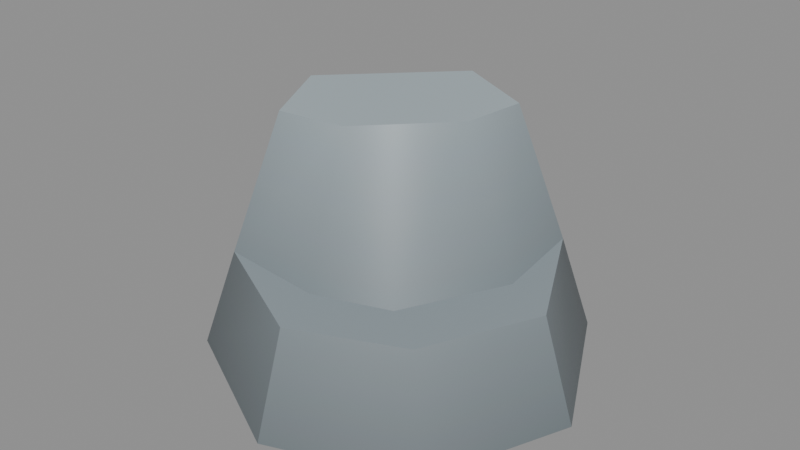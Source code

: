 # Source: rock.blend  (saved by Blender 4.3.34; exported with 4.5.12 LTS)
import bpy
from mathutils import Matrix  # noqa: F401  (used for matrix-valued properties, if any)

bpy.ops.wm.read_factory_settings(use_empty=True)
scene = bpy.context.scene
scene.name = 'Scene'

# ---- images (referenced by path relative to the original .blend; pixels are not part of the script)
import os
ASSET_DIR = os.environ.get("B2B_ASSET_DIR", "")  # directory of the original .blend (textures are referenced by path, not embedded)
HERE = os.path.dirname(os.path.abspath(__file__))  # packed textures are extracted next to this script under _unpacked/

def load_image(name, relpath, width, height, colorspace="sRGB"):
    """Load a texture the original file referenced (path relative to the .blend, or extracted next to this script)."""
    p = next((c for c in (os.path.join(HERE, relpath), os.path.join(ASSET_DIR, relpath)) if relpath and os.path.exists(c)), "")
    if p:
        img = bpy.data.images.load(p, check_existing=True)
        img.name = name
    else:  # same state as the original file: an image datablock whose file is absent (Cycles renders it pink)
        img = bpy.data.images.new(name, width, height)
        img.source = "FILE"
        img.filepath = "//" + (relpath or name)
    img.colorspace_settings.name = colorspace
    return img
img_hexagons_medieval = load_image('hexagons_medieval', '_unpacked/hexagons_medieval.4190b820.png', 256, 256, 'sRGB')

# ---- materials (node trees are filled in below, after node groups)
mat_hexagons_medieval = bpy.data.materials.new('hexagons_medieval')
mat_hexagons_medieval.use_backface_culling = True

# ---- material node trees
mat_hexagons_medieval.use_nodes = True; mat_hexagons_medieval.node_tree.nodes.clear()
_N = mat_hexagons_medieval.node_tree.nodes; _L = mat_hexagons_medieval.node_tree.links
n0 = _N.new('ShaderNodeBsdfPrincipled'); n0.name = 'Principled BSDF'; n0.location = (10, 300)
n1 = _N.new('ShaderNodeOutputMaterial'); n1.name = 'Material Output'; n1.location = (300, 300)
n2 = _N.new('ShaderNodeTexImage'); n2.name = 'Image Texture'; n2.location = (-440, 210)
n2.label = 'BASE COLOR'
n2.image = img_hexagons_medieval
_L.new(n0.outputs[0], n1.inputs[0])
_L.new(n2.outputs[0], n0.inputs[0])
n1.is_active_output = True

# ---- meshes
me_rock_single_c = bpy.data.meshes.new('rock_single_C')
me_rock_single_c.from_pydata([(0.5023, -0.5582, 0.4646), (0.5023, -0.5582, 0.4646), (0.7457, -0.0436, 0.4646), (0.7457, -0.0436, 0.4646), (0.7457, -0.0436, 0.4646), (0.4502, 0.5438, 0.4646), (0.4502, 0.5438, 0.4646), (0.4502, 0.5438, 0.4646), (0.01612, -0.7658, 0.4646), (0.01612, -0.7658, 0.4646), (0.01612, -0.7658, 0.4646), (-0.5682, -0.4644, 0.4646), (-0.5682, -0.4644, 0.4646), (-0.5682, -0.4644, 0.4646), (0.508, 0.07246, 0.4646), (0.508, 0.07246, 0.4646), (-0.07426, -0.513, 0.4646), (-0.07426, -0.513, 0.4646), (0.271, -0.3975, 0.4646), (0.271, -0.3975, 0.4646), (0.01935, -0.04344, 0.0), (0.01935, -0.04344, 0.0), (0.01935, -0.04344, 0.0), (0.01935, -0.04344, 0.0), (0.01935, -0.04344, 0.0), (0.01935, -0.04344, 0.0), (0.01935, -0.04344, 0.0), (0.2434, 0.09434, 1.1), (0.2434, 0.09434, 1.1), (0.284, 0.393, 1.1), (0.284, 0.393, 1.1), (0.284, 0.393, 1.1), (-0.6126, 0.08949, 1.1), (-0.6126, 0.08949, 1.1), (-0.6126, 0.08949, 1.1), (-0.1038, 0.5931, 1.1), (-0.1038, 0.5931, 1.1), (-0.1038, 0.5931, 1.1), (-0.4164, -0.3003, 1.1), (-0.4164, -0.3003, 1.1), (-0.4164, -0.3003, 1.1), (-0.1032, -0.261, 1.1), (-0.1032, -0.261, 1.1), (-1.046, 0.1386, 0.0), (-1.046, 0.1386, 0.0), (-1.046, 0.1386, 0.0), (-0.1479, 1.028, 0.0), (-0.1479, 1.028, 0.0), (-0.1479, 1.028, 0.0), (0.8959, -0.03878, 0.0), (0.8959, -0.03878, 0.0), (0.8959, -0.03878, 0.0), (0.5369, 0.6746, 0.0), (0.5369, 0.6746, 0.0), (0.009775, -0.9159, 0.0), (0.009775, -0.9159, 0.0), (0.009775, -0.9159, 0.0), (-0.6999, -0.5498, 0.0), (-0.6999, -0.5498, 0.0), (0.6304, -0.6877, 0.0), (0.6304, -0.6877, 0.0)], [], [(33, 44, 12), (33, 12, 39), (44, 58, 12), (5, 14, 2), (16, 11, 8), (14, 18, 0), (14, 0, 2), (6, 53, 48), (18, 16, 8), (18, 8, 0), (13, 17, 42), (13, 42, 40), (19, 15, 28), (15, 7, 31), (15, 31, 28), (30, 6, 48), (30, 48, 37), (9, 12, 58), (9, 58, 55), (1, 10, 56), (1, 56, 60), (4, 1, 60), (4, 60, 51), (6, 3, 50), (6, 50, 53), (38, 41, 27), (38, 27, 29), (32, 38, 29), (32, 29, 35), (17, 19, 42), (19, 28, 42), (36, 47, 45), (36, 45, 34), (21, 43, 46), (22, 52, 49), (25, 54, 57), (24, 49, 59), (20, 46, 52), (26, 59, 54), (23, 57, 43)])
me_rock_single_c.polygons.foreach_set('use_smooth', [1, 1, 1, 0, 0, 0, 0, 1, 0, 0, 1, 1, 1, 1, 1, 1, 1, 1, 1, 1, 1, 1, 1, 1, 1, 0, 0, 0, 0, 1, 1, 0, 0, 0, 0, 0, 0, 0, 0, 0])
_uv = me_rock_single_c.uv_layers.new(name='UVMap')
_uv.uv.foreach_set('vector', [0.2893, 0.422, 0.2865, 0.318, 0.2952, 0.3619, 0.2893, 0.422, 0.2952, 0.3619, 0.2943, 0.422, 0.2865, 0.318, 0.2954, 0.318, 0.2952, 0.3619, 0.2901, 0.4088, 0.2953, 0.4088, 0.2977, 0.4088, 0.2983, 0.4088, 0.2952, 0.4088, 0.3014, 0.4088, 0.2953, 0.4088, 0.2989, 0.4088, 0.3018, 0.4088, 0.2953, 0.4088, 0.3018, 0.4088, 0.2977, 0.4088, 0.2901, 0.3619, 0.2892, 0.318, 0.282, 0.318, 0.2989, 0.4088, 0.2983, 0.4088, 0.3014, 0.4088, 0.2989, 0.4088, 0.3014, 0.4088, 0.3018, 0.4088, 0.2952, 0.3619, 0.2983, 0.3619, 0.2956, 0.422, 0.2952, 0.3619, 0.2956, 0.422, 0.2943, 0.422, 0.2989, 0.3619, 0.2953, 0.3619, 0.2937, 0.422, 0.2953, 0.3619, 0.2901, 0.3619, 0.2908, 0.422, 0.2953, 0.3619, 0.2908, 0.422, 0.2937, 0.422, 0.2908, 0.422, 0.2901, 0.3619, 0.282, 0.318, 0.2908, 0.422, 0.282, 0.318, 0.2867, 0.422, 0.3014, 0.3619, 0.2952, 0.3619, 0.2954, 0.318, 0.3014, 0.3619, 0.2954, 0.318, 0.3029, 0.318, 0.3018, 0.3619, 0.3014, 0.3619, 0.3029, 0.318, 0.3018, 0.3619, 0.3029, 0.318, 0.3038, 0.318, 0.2977, 0.3619, 0.3018, 0.3619, 0.3038, 0.318, 0.2977, 0.3619, 0.3038, 0.318, 0.2985, 0.318, 0.2901, 0.3619, 0.2977, 0.3619, 0.2985, 0.318, 0.2901, 0.3619, 0.2985, 0.318, 0.2892, 0.318, 0.2943, 0.4689, 0.2956, 0.4689, 0.2937, 0.4689, 0.2943, 0.4689, 0.2937, 0.4689, 0.2908, 0.4689, 0.2893, 0.4689, 0.2943, 0.4689, 0.2908, 0.4689, 0.2893, 0.4689, 0.2908, 0.4689, 0.2867, 0.4689, 0.2983, 0.3619, 0.2989, 0.3619, 0.2956, 0.422, 0.2989, 0.3619, 0.2937, 0.422, 0.2956, 0.422, 0.2867, 0.422, 0.282, 0.318, 0.2865, 0.318, 0.2867, 0.422, 0.2865, 0.318, 0.2893, 0.422, 0.2875, 0.318, 0.2865, 0.318, 0.282, 0.318, 0.2897, 0.318, 0.2892, 0.318, 0.2985, 0.318, 0.3017, 0.318, 0.3029, 0.318, 0.2954, 0.318, 0.2979, 0.318, 0.2985, 0.318, 0.3038, 0.318, 0.2836, 0.318, 0.282, 0.318, 0.2892, 0.318, 0.3024, 0.318, 0.3038, 0.318, 0.3029, 0.318, 0.295, 0.318, 0.2954, 0.318, 0.2865, 0.318])
me_rock_single_c.materials.append(mat_hexagons_medieval)
me_rock_single_c.update()
me_rock_single_c.normals_split_custom_set([tuple(v) for v in zip(*[iter([-0.8473, -0.4283, 0.3142, -0.8471, -0.4273, 0.3159, -0.7299, -0.606, 0.3163, -0.8473, -0.4283, 0.3142, -0.7299, -0.606, 0.3163, -0.8472, -0.4283, 0.3142, -0.8471, -0.4273, 0.3159, -0.6824, -0.6598, 0.3147, -0.7299, -0.606, 0.3163, 4.245e-07, 0.0, 1.0, 4.245e-07, 0.0, 1.0, 4.245e-07, 0.0, 1.0, 0.0, 0.0, 1.0, 0.0, 0.0, 1.0, 0.0, 0.0, 1.0, -2.031e-07, 0.0, 1.0, -2.031e-07, 0.0, 1.0, -2.031e-07, 0.0, 1.0, -1.979e-07, 0.0, 1.0, -1.979e-07, 0.0, 1.0, -1.979e-07, 0.0, 1.0, 0.6132, 0.7237, 0.3166, 0.6667, 0.6756, 0.3147, 0.4358, 0.8426, 0.3164, 0.0, 0.0, 1.0, 0.0, 0.0, 1.0, 0.0, 0.0, 1.0, 1.181e-07, 0.0, 1.0, 1.181e-07, 0.0, 1.0, 1.181e-07, 0.0, 1.0, -0.01098, -0.95, 0.3121, 0.1442, -0.9284, 0.3424, 0.3023, -0.8567, 0.4179, -0.01098, -0.95, 0.3121, 0.3023, -0.8567, 0.4179, -0.01096, -0.95, 0.3121, 0.5957, -0.6876, 0.4151, 0.9149, -0.1996, 0.3509, 0.8611, -0.2979, 0.4121, 0.9149, -0.1996, 0.3509, 0.9462, 0.02123, 0.3229, 0.9462, 0.02117, 0.3229, 0.9149, -0.1996, 0.3509, 0.9462, 0.02117, 0.3229, 0.8611, -0.2979, 0.4121, 0.4365, 0.8428, 0.315, 0.6132, 0.7237, 0.3166, 0.4358, 0.8426, 0.3164, 0.4365, 0.8428, 0.315, 0.4358, 0.8426, 0.3164, 0.4364, 0.8428, 0.3151, -0.44, -0.8528, 0.2815, -0.7299, -0.606, 0.3163, -0.6824, -0.6598, 0.3147, -0.44, -0.8528, 0.2815, -0.6824, -0.6598, 0.3147, -0.44, -0.8528, 0.2815, 0.6531, -0.6794, 0.3345, 0.3482, -0.8841, 0.3116, 0.3482, -0.8841, 0.3116, 0.6531, -0.6794, 0.3345, 0.3482, -0.8841, 0.3116, 0.6547, -0.6778, 0.3345, 0.8705, -0.3807, 0.3118, 0.6531, -0.6794, 0.3345, 0.6547, -0.6778, 0.3345, 0.8705, -0.3807, 0.3118, 0.6547, -0.6778, 0.3345, 0.8705, -0.3807, 0.3118, 0.6132, 0.7237, 0.3166, 0.8572, 0.4313, 0.2815, 0.8572, 0.4313, 0.2815, 0.6132, 0.7237, 0.3166, 0.8572, 0.4313, 0.2815, 0.6667, 0.6756, 0.3147, 0.0, 0.0, 1.0, 0.0, 0.0, 1.0, 0.0, 0.0, 1.0, 3.292e-07, 0.0, 1.0, 3.292e-07, 0.0, 1.0, 3.292e-07, 0.0, 1.0, 0.0, 0.0, 1.0, 0.0, 0.0, 1.0, 0.0, 0.0, 1.0, -3.009e-07, 0.0, 1.0, -3.009e-07, 0.0, 1.0, -3.009e-07, 0.0, 1.0, 0.1442, -0.9284, 0.3424, 0.5957, -0.6876, 0.4151, 0.3023, -0.8567, 0.4179, 0.5957, -0.6876, 0.4151, 0.8611, -0.2979, 0.4121, 0.3023, -0.8567, 0.4179, -0.6721, 0.679, 0.2953, -0.6721, 0.679, 0.2953, -0.6721, 0.679, 0.2953, -0.6721, 0.679, 0.2953, -0.6721, 0.679, 0.2953, -0.6721, 0.679, 0.2953, 0.0, 0.0, -1.0, 0.0, 0.0, -1.0, 0.0, 0.0, -1.0, 0.0, 0.0, -1.0, 0.0, 0.0, -1.0, 0.0, 0.0, -1.0, 0.0, 0.0, -1.0, 0.0, 0.0, -1.0, 0.0, 0.0, -1.0, 0.0, 0.0, -1.0, 0.0, 0.0, -1.0, 0.0, 0.0, -1.0, 0.0, 0.0, -1.0, 0.0, 0.0, -1.0, 0.0, 0.0, -1.0, 0.0, 0.0, -1.0, 0.0, 0.0, -1.0, 0.0, 0.0, -1.0, 0.0, 0.0, -1.0, 0.0, 0.0, -1.0, 0.0, 0.0, -1.0])] * 3)])

# ---- objects
ob_rock_single_c = bpy.data.objects.new('rock_single_C', me_rock_single_c)

# ---- transforms, parenting, visibility, modifiers, constraints
ob_rock_single_c.location = (0.0, 0.0, 0.0)
ob_rock_single_c.rotation_mode = 'QUATERNION'
ob_rock_single_c.rotation_quaternion = (1.0, 0.0, 0.0, 0.0)

# ---- collection membership
scene.collection.objects.link(ob_rock_single_c)

# ---- scene / render settings (as saved in the file)
scene.frame_start = 1; scene.frame_end = 250; scene.frame_set(1)
scene.render.engine = 'BLENDER_EEVEE_NEXT'
scene.render.fps = 30
bpy.context.view_layer.update()

# ---- added for rendering (the .blend has no active camera and no usable light): camera, sun + grey world if the file has none
cam_auto = bpy.data.cameras.new('AutoCamera')
cam_auto.lens = 50.0
cam_auto.sensor_width = 36.0
cam_auto.clip_end = 1000.0
ob_auto_camera = bpy.data.objects.new('AutoCamera', cam_auto)
scene.collection.objects.link(ob_auto_camera)
ob_auto_camera.location = (2.66329, -3.23021, 2.74079)
ob_auto_camera.rotation_euler = (1.09748, -7.21219e-08, 0.694738)
scene.camera = ob_auto_camera
light_auto_sun = bpy.data.lights.new('AutoSun', 'SUN')
light_auto_sun.energy = 3.0
light_auto_sun.angle = 0.0523599
ob_auto_sun = bpy.data.objects.new('AutoSun', light_auto_sun)
scene.collection.objects.link(ob_auto_sun)
ob_auto_sun.rotation_euler = (0.872665, 0.174533, 0.523599)
if scene.world is None:
    world_auto = bpy.data.worlds.new('AutoWorld')
    world_auto.color = (0.3, 0.3, 0.3)
    scene.world = world_auto
bpy.context.view_layer.update()
